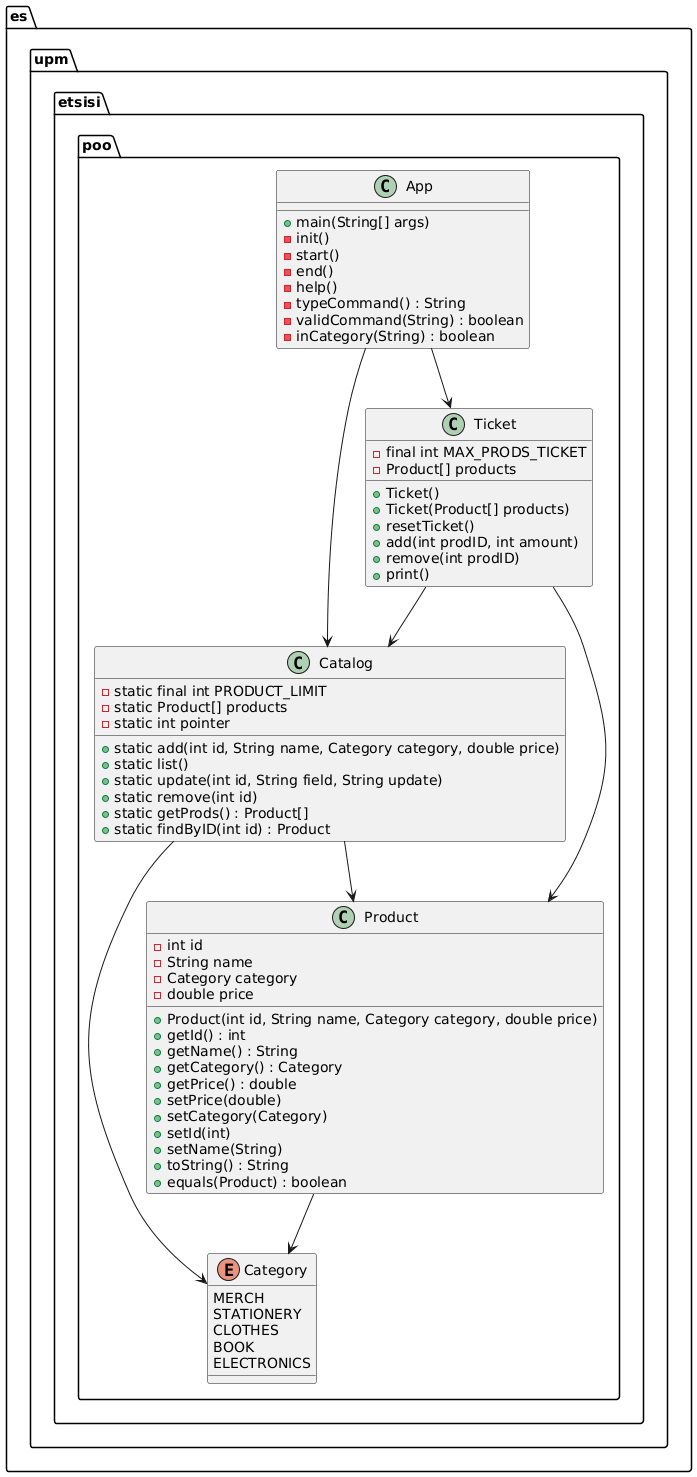

The diagram above was rendered by PlantUML. Its source (embedded in the PNG):
@startuml
package es.upm.etsisi.poo {

    class App {
        + main(String[] args)
        - init()
        - start()
        - end()
        - help()
        - typeCommand() : String
        - validCommand(String) : boolean
        - inCategory(String) : boolean
    }

    class Catalog {
        - static final int PRODUCT_LIMIT
        - static Product[] products
        - static int pointer
        + static add(int id, String name, Category category, double price)
        + static list()
        + static update(int id, String field, String update)
        + static remove(int id)
        + static getProds() : Product[]
        + static findByID(int id) : Product
    }

    class Product {
        - int id
        - String name
        - Category category
        - double price
        + Product(int id, String name, Category category, double price)
        + getId() : int
        + getName() : String
        + getCategory() : Category
        + getPrice() : double
        + setPrice(double)
        + setCategory(Category)
        + setId(int)
        + setName(String)
        + toString() : String
        + equals(Product) : boolean
    }

    class Ticket {
        - final int MAX_PRODS_TICKET
        - Product[] products
        + Ticket()
        + Ticket(Product[] products)
        + resetTicket()
        + add(int prodID, int amount)
        + remove(int prodID)
        + print()
    }

    enum Category {
        MERCH
        STATIONERY
        CLOTHES
        BOOK
        ELECTRONICS
    }

    ' Relaciones
    App --> Ticket
    App --> Catalog
    Catalog --> Product
    Catalog --> Category
    Product --> Category
    Ticket --> Product
    Ticket --> Catalog
}
@enduml